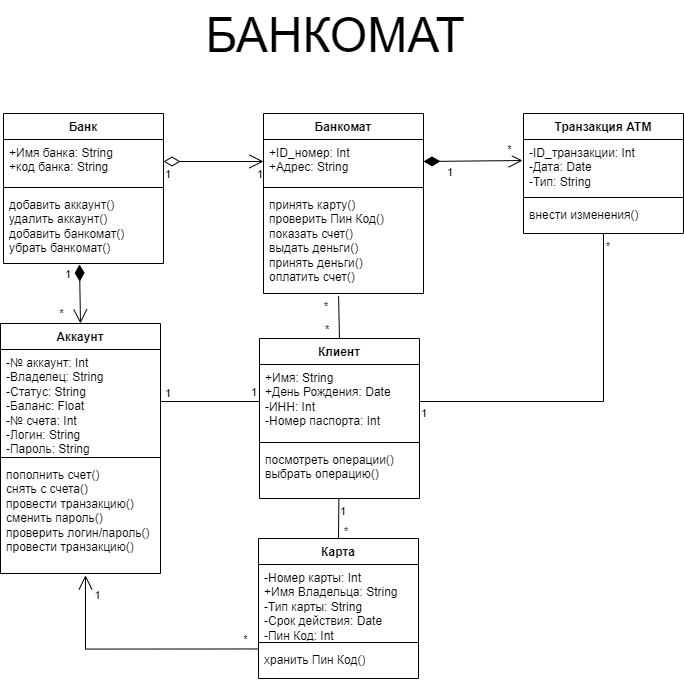

The diagram above was exported from draw.io. Its source (the exported page's mxGraphModel, read from the mxfile embedded in the PNG):
<mxGraphModel dx="2436" dy="1064" grid="1" gridSize="10" guides="1" tooltips="1" connect="1" arrows="1" fold="1" page="1" pageScale="1" pageWidth="827" pageHeight="1169" math="0" shadow="0">
  <root>
    <mxCell id="0" />
    <mxCell id="1" parent="0" />
    <mxCell id="-45OzyQWN66w6zf-U1A0-1" value="&lt;span style=&quot;font-size: 48px;&quot;&gt;БАНКОМАТ&lt;/span&gt;" style="text;html=1;align=center;verticalAlign=middle;whiteSpace=wrap;rounded=0;" vertex="1" parent="1">
      <mxGeometry x="200" y="50" width="410" height="70" as="geometry" />
    </mxCell>
    <mxCell id="-45OzyQWN66w6zf-U1A0-2" value="Клиент" style="swimlane;fontStyle=1;align=center;verticalAlign=top;childLayout=stackLayout;horizontal=1;startSize=26;horizontalStack=0;resizeParent=1;resizeParentMax=0;resizeLast=0;collapsible=1;marginBottom=0;whiteSpace=wrap;html=1;" vertex="1" parent="1">
      <mxGeometry x="329" y="388" width="160" height="160" as="geometry" />
    </mxCell>
    <mxCell id="-45OzyQWN66w6zf-U1A0-3" value="+Имя: String&lt;div&gt;+День Рождения: Date&lt;/div&gt;&lt;div&gt;-ИНН: Int&lt;/div&gt;&lt;div&gt;-Номер паспорта: Int&lt;/div&gt;" style="text;strokeColor=none;fillColor=none;align=left;verticalAlign=top;spacingLeft=4;spacingRight=4;overflow=hidden;rotatable=0;points=[[0,0.5],[1,0.5]];portConstraint=eastwest;whiteSpace=wrap;html=1;" vertex="1" parent="-45OzyQWN66w6zf-U1A0-2">
      <mxGeometry y="26" width="160" height="74" as="geometry" />
    </mxCell>
    <mxCell id="-45OzyQWN66w6zf-U1A0-4" value="" style="line;strokeWidth=1;fillColor=none;align=left;verticalAlign=middle;spacingTop=-1;spacingLeft=3;spacingRight=3;rotatable=0;labelPosition=right;points=[];portConstraint=eastwest;strokeColor=inherit;" vertex="1" parent="-45OzyQWN66w6zf-U1A0-2">
      <mxGeometry y="100" width="160" height="8" as="geometry" />
    </mxCell>
    <mxCell id="-45OzyQWN66w6zf-U1A0-5" value="посмотреть операции()&lt;div&gt;выбрать операцию()&lt;/div&gt;" style="text;strokeColor=none;fillColor=none;align=left;verticalAlign=top;spacingLeft=4;spacingRight=4;overflow=hidden;rotatable=0;points=[[0,0.5],[1,0.5]];portConstraint=eastwest;whiteSpace=wrap;html=1;" vertex="1" parent="-45OzyQWN66w6zf-U1A0-2">
      <mxGeometry y="108" width="160" height="52" as="geometry" />
    </mxCell>
    <mxCell id="-45OzyQWN66w6zf-U1A0-6" value="Банкомат" style="swimlane;fontStyle=1;align=center;verticalAlign=top;childLayout=stackLayout;horizontal=1;startSize=26;horizontalStack=0;resizeParent=1;resizeParentMax=0;resizeLast=0;collapsible=1;marginBottom=0;whiteSpace=wrap;html=1;" vertex="1" parent="1">
      <mxGeometry x="333" y="163" width="160" height="180" as="geometry" />
    </mxCell>
    <mxCell id="-45OzyQWN66w6zf-U1A0-7" value="+ID_номер: Int&lt;div&gt;+Адрес: String&lt;/div&gt;" style="text;strokeColor=none;fillColor=none;align=left;verticalAlign=top;spacingLeft=4;spacingRight=4;overflow=hidden;rotatable=0;points=[[0,0.5],[1,0.5]];portConstraint=eastwest;whiteSpace=wrap;html=1;" vertex="1" parent="-45OzyQWN66w6zf-U1A0-6">
      <mxGeometry y="26" width="160" height="44" as="geometry" />
    </mxCell>
    <mxCell id="-45OzyQWN66w6zf-U1A0-8" value="" style="line;strokeWidth=1;fillColor=none;align=left;verticalAlign=middle;spacingTop=-1;spacingLeft=3;spacingRight=3;rotatable=0;labelPosition=right;points=[];portConstraint=eastwest;strokeColor=inherit;" vertex="1" parent="-45OzyQWN66w6zf-U1A0-6">
      <mxGeometry y="70" width="160" height="8" as="geometry" />
    </mxCell>
    <mxCell id="-45OzyQWN66w6zf-U1A0-9" value="&lt;div&gt;принять карту()&amp;nbsp;&lt;/div&gt;&lt;div&gt;проверить Пин Код()&lt;/div&gt;&lt;div&gt;показать счет()&lt;/div&gt;&lt;div&gt;выдать деньги()&lt;/div&gt;&lt;div&gt;принять деньги()&lt;br&gt;&lt;/div&gt;&lt;div&gt;оплатить счет()&lt;/div&gt;&lt;div&gt;&lt;div&gt;&lt;br&gt;&lt;/div&gt;&lt;/div&gt;" style="text;strokeColor=none;fillColor=none;align=left;verticalAlign=top;spacingLeft=4;spacingRight=4;overflow=hidden;rotatable=0;points=[[0,0.5],[1,0.5]];portConstraint=eastwest;whiteSpace=wrap;html=1;" vertex="1" parent="-45OzyQWN66w6zf-U1A0-6">
      <mxGeometry y="78" width="160" height="102" as="geometry" />
    </mxCell>
    <mxCell id="-45OzyQWN66w6zf-U1A0-10" value="Банк" style="swimlane;fontStyle=1;align=center;verticalAlign=top;childLayout=stackLayout;horizontal=1;startSize=26;horizontalStack=0;resizeParent=1;resizeParentMax=0;resizeLast=0;collapsible=1;marginBottom=0;whiteSpace=wrap;html=1;" vertex="1" parent="1">
      <mxGeometry x="73" y="163" width="160" height="150" as="geometry" />
    </mxCell>
    <mxCell id="-45OzyQWN66w6zf-U1A0-11" value="+Имя банка: String&lt;div&gt;+код банка: String&lt;/div&gt;" style="text;strokeColor=none;fillColor=none;align=left;verticalAlign=top;spacingLeft=4;spacingRight=4;overflow=hidden;rotatable=0;points=[[0,0.5],[1,0.5]];portConstraint=eastwest;whiteSpace=wrap;html=1;" vertex="1" parent="-45OzyQWN66w6zf-U1A0-10">
      <mxGeometry y="26" width="160" height="44" as="geometry" />
    </mxCell>
    <mxCell id="-45OzyQWN66w6zf-U1A0-12" value="" style="line;strokeWidth=1;fillColor=none;align=left;verticalAlign=middle;spacingTop=-1;spacingLeft=3;spacingRight=3;rotatable=0;labelPosition=right;points=[];portConstraint=eastwest;strokeColor=inherit;" vertex="1" parent="-45OzyQWN66w6zf-U1A0-10">
      <mxGeometry y="70" width="160" height="8" as="geometry" />
    </mxCell>
    <mxCell id="-45OzyQWN66w6zf-U1A0-13" value="&lt;div&gt;&lt;span style=&quot;background-color: initial;&quot;&gt;добавить аккаунт()&lt;/span&gt;&lt;br&gt;&lt;/div&gt;&lt;div&gt;удалить аккаунт()&lt;/div&gt;&lt;div&gt;добавить банкомат()&lt;/div&gt;&lt;div&gt;убрать банкомат()&lt;/div&gt;" style="text;strokeColor=none;fillColor=none;align=left;verticalAlign=top;spacingLeft=4;spacingRight=4;overflow=hidden;rotatable=0;points=[[0,0.5],[1,0.5]];portConstraint=eastwest;whiteSpace=wrap;html=1;" vertex="1" parent="-45OzyQWN66w6zf-U1A0-10">
      <mxGeometry y="78" width="160" height="72" as="geometry" />
    </mxCell>
    <mxCell id="-45OzyQWN66w6zf-U1A0-14" value="Аккаунт" style="swimlane;fontStyle=1;align=center;verticalAlign=top;childLayout=stackLayout;horizontal=1;startSize=26;horizontalStack=0;resizeParent=1;resizeParentMax=0;resizeLast=0;collapsible=1;marginBottom=0;whiteSpace=wrap;html=1;" vertex="1" parent="1">
      <mxGeometry x="70" y="373" width="160" height="250" as="geometry" />
    </mxCell>
    <mxCell id="-45OzyQWN66w6zf-U1A0-15" value="-№ аккаунт: Int&lt;div&gt;-Владелец: String&lt;br&gt;&lt;div&gt;-Статус: String&lt;/div&gt;&lt;div&gt;-Баланс: Float&lt;/div&gt;&lt;div&gt;-№ счета: Int&lt;/div&gt;&lt;/div&gt;&lt;div&gt;-Логин: String&lt;/div&gt;&lt;div&gt;-Пароль: String&lt;/div&gt;&lt;div&gt;&lt;br&gt;&lt;/div&gt;&lt;div&gt;&lt;br&gt;&lt;/div&gt;" style="text;strokeColor=none;fillColor=none;align=left;verticalAlign=top;spacingLeft=4;spacingRight=4;overflow=hidden;rotatable=0;points=[[0,0.5],[1,0.5]];portConstraint=eastwest;whiteSpace=wrap;html=1;" vertex="1" parent="-45OzyQWN66w6zf-U1A0-14">
      <mxGeometry y="26" width="160" height="104" as="geometry" />
    </mxCell>
    <mxCell id="-45OzyQWN66w6zf-U1A0-16" value="" style="line;strokeWidth=1;fillColor=none;align=left;verticalAlign=middle;spacingTop=-1;spacingLeft=3;spacingRight=3;rotatable=0;labelPosition=right;points=[];portConstraint=eastwest;strokeColor=inherit;" vertex="1" parent="-45OzyQWN66w6zf-U1A0-14">
      <mxGeometry y="130" width="160" height="8" as="geometry" />
    </mxCell>
    <mxCell id="-45OzyQWN66w6zf-U1A0-17" value="пополнить счет()&lt;div&gt;снять с счета()&lt;/div&gt;&lt;div&gt;провести транзакцию()&lt;/div&gt;&lt;div&gt;сменить пароль()&lt;/div&gt;&lt;div&gt;проверить логин/пароль()&lt;/div&gt;&lt;div&gt;провести транзакцию()&lt;/div&gt;" style="text;strokeColor=none;fillColor=none;align=left;verticalAlign=top;spacingLeft=4;spacingRight=4;overflow=hidden;rotatable=0;points=[[0,0.5],[1,0.5]];portConstraint=eastwest;whiteSpace=wrap;html=1;" vertex="1" parent="-45OzyQWN66w6zf-U1A0-14">
      <mxGeometry y="138" width="160" height="112" as="geometry" />
    </mxCell>
    <mxCell id="-45OzyQWN66w6zf-U1A0-18" value="Карта" style="swimlane;fontStyle=1;align=center;verticalAlign=top;childLayout=stackLayout;horizontal=1;startSize=26;horizontalStack=0;resizeParent=1;resizeParentMax=0;resizeLast=0;collapsible=1;marginBottom=0;whiteSpace=wrap;html=1;" vertex="1" parent="1">
      <mxGeometry x="328" y="588" width="160" height="140" as="geometry" />
    </mxCell>
    <mxCell id="-45OzyQWN66w6zf-U1A0-19" value="-Номер карты: Int&lt;div&gt;+Имя Владельца: String&lt;/div&gt;&lt;div&gt;-Тип карты: String&lt;/div&gt;&lt;div&gt;-Срок действия: Date&lt;/div&gt;&lt;div&gt;-Пин Код: Int&lt;/div&gt;" style="text;strokeColor=none;fillColor=none;align=left;verticalAlign=top;spacingLeft=4;spacingRight=4;overflow=hidden;rotatable=0;points=[[0,0.5],[1,0.5]];portConstraint=eastwest;whiteSpace=wrap;html=1;" vertex="1" parent="-45OzyQWN66w6zf-U1A0-18">
      <mxGeometry y="26" width="160" height="74" as="geometry" />
    </mxCell>
    <mxCell id="-45OzyQWN66w6zf-U1A0-20" value="" style="line;strokeWidth=1;fillColor=none;align=left;verticalAlign=middle;spacingTop=-1;spacingLeft=3;spacingRight=3;rotatable=0;labelPosition=right;points=[];portConstraint=eastwest;strokeColor=inherit;" vertex="1" parent="-45OzyQWN66w6zf-U1A0-18">
      <mxGeometry y="100" width="160" height="8" as="geometry" />
    </mxCell>
    <mxCell id="-45OzyQWN66w6zf-U1A0-21" value="хранить Пин Код()" style="text;strokeColor=none;fillColor=none;align=left;verticalAlign=top;spacingLeft=4;spacingRight=4;overflow=hidden;rotatable=0;points=[[0,0.5],[1,0.5]];portConstraint=eastwest;whiteSpace=wrap;html=1;" vertex="1" parent="-45OzyQWN66w6zf-U1A0-18">
      <mxGeometry y="108" width="160" height="32" as="geometry" />
    </mxCell>
    <mxCell id="-45OzyQWN66w6zf-U1A0-22" value="Транзакция ATM" style="swimlane;fontStyle=1;align=center;verticalAlign=top;childLayout=stackLayout;horizontal=1;startSize=26;horizontalStack=0;resizeParent=1;resizeParentMax=0;resizeLast=0;collapsible=1;marginBottom=0;whiteSpace=wrap;html=1;" vertex="1" parent="1">
      <mxGeometry x="593" y="163" width="160" height="120" as="geometry" />
    </mxCell>
    <mxCell id="-45OzyQWN66w6zf-U1A0-23" value="-ID_транзакции: Int&lt;div&gt;-Дата: Date&lt;/div&gt;&lt;div&gt;-Тип: String&lt;/div&gt;&lt;div&gt;&lt;br&gt;&lt;/div&gt;" style="text;strokeColor=none;fillColor=none;align=left;verticalAlign=top;spacingLeft=4;spacingRight=4;overflow=hidden;rotatable=0;points=[[0,0.5],[1,0.5]];portConstraint=eastwest;whiteSpace=wrap;html=1;" vertex="1" parent="-45OzyQWN66w6zf-U1A0-22">
      <mxGeometry y="26" width="160" height="54" as="geometry" />
    </mxCell>
    <mxCell id="cZx50euG2UURft9OCrgw-5" value="" style="line;strokeWidth=1;fillColor=none;align=left;verticalAlign=middle;spacingTop=-1;spacingLeft=3;spacingRight=3;rotatable=0;labelPosition=right;points=[];portConstraint=eastwest;strokeColor=inherit;" vertex="1" parent="-45OzyQWN66w6zf-U1A0-22">
      <mxGeometry y="80" width="160" height="8" as="geometry" />
    </mxCell>
    <mxCell id="-45OzyQWN66w6zf-U1A0-25" value="внести изменения()" style="text;strokeColor=none;fillColor=none;align=left;verticalAlign=top;spacingLeft=4;spacingRight=4;overflow=hidden;rotatable=0;points=[[0,0.5],[1,0.5]];portConstraint=eastwest;whiteSpace=wrap;html=1;" vertex="1" parent="-45OzyQWN66w6zf-U1A0-22">
      <mxGeometry y="88" width="160" height="32" as="geometry" />
    </mxCell>
    <mxCell id="-45OzyQWN66w6zf-U1A0-26" value="" style="endArrow=none;html=1;rounded=0;entryX=0.5;entryY=0;entryDx=0;entryDy=0;exitX=0.496;exitY=1.009;exitDx=0;exitDy=0;exitPerimeter=0;" edge="1" parent="1" source="-45OzyQWN66w6zf-U1A0-5" target="-45OzyQWN66w6zf-U1A0-18">
      <mxGeometry relative="1" as="geometry">
        <mxPoint x="403" y="583" as="sourcePoint" />
        <mxPoint x="493" y="613" as="targetPoint" />
      </mxGeometry>
    </mxCell>
    <mxCell id="-45OzyQWN66w6zf-U1A0-27" value="1" style="edgeLabel;resizable=0;html=1;align=left;verticalAlign=bottom;" connectable="0" vertex="1" parent="-45OzyQWN66w6zf-U1A0-26">
      <mxGeometry x="-1" relative="1" as="geometry">
        <mxPoint y="20" as="offset" />
      </mxGeometry>
    </mxCell>
    <mxCell id="-45OzyQWN66w6zf-U1A0-28" value="*" style="edgeLabel;resizable=0;html=1;align=right;verticalAlign=bottom;" connectable="0" vertex="1" parent="-45OzyQWN66w6zf-U1A0-26">
      <mxGeometry x="1" relative="1" as="geometry">
        <mxPoint x="10" as="offset" />
      </mxGeometry>
    </mxCell>
    <mxCell id="Fp6yzStAR0o7U6Pj_wvy-3" value="" style="endArrow=open;endFill=1;endSize=12;html=1;rounded=0;exitX=-0.003;exitY=0.077;exitDx=0;exitDy=0;exitPerimeter=0;entryX=0.534;entryY=1.016;entryDx=0;entryDy=0;entryPerimeter=0;edgeStyle=orthogonalEdgeStyle;" edge="1" parent="1" source="-45OzyQWN66w6zf-U1A0-21" target="-45OzyQWN66w6zf-U1A0-17">
      <mxGeometry width="160" relative="1" as="geometry">
        <mxPoint x="313" y="543" as="sourcePoint" />
        <mxPoint x="133" y="563" as="targetPoint" />
        <Array as="points">
          <mxPoint x="155" y="699" />
          <mxPoint x="155" y="625" />
        </Array>
      </mxGeometry>
    </mxCell>
    <mxCell id="Fp6yzStAR0o7U6Pj_wvy-11" value="*" style="edgeLabel;html=1;align=center;verticalAlign=middle;resizable=0;points=[];" vertex="1" connectable="0" parent="Fp6yzStAR0o7U6Pj_wvy-3">
      <mxGeometry x="-0.6705" y="3" relative="1" as="geometry">
        <mxPoint x="27" y="-13" as="offset" />
      </mxGeometry>
    </mxCell>
    <mxCell id="Fp6yzStAR0o7U6Pj_wvy-12" value="1" style="edgeLabel;html=1;align=center;verticalAlign=middle;resizable=0;points=[];" vertex="1" connectable="0" parent="Fp6yzStAR0o7U6Pj_wvy-3">
      <mxGeometry x="0.8387" y="-2" relative="1" as="geometry">
        <mxPoint x="9" as="offset" />
      </mxGeometry>
    </mxCell>
    <mxCell id="Fp6yzStAR0o7U6Pj_wvy-4" value="1" style="endArrow=open;html=1;endSize=12;startArrow=diamondThin;startSize=14;startFill=1;align=left;verticalAlign=bottom;rounded=0;entryX=0.5;entryY=0;entryDx=0;entryDy=0;exitX=0.475;exitY=1.014;exitDx=0;exitDy=0;exitPerimeter=0;" edge="1" parent="1" source="-45OzyQWN66w6zf-U1A0-13" target="-45OzyQWN66w6zf-U1A0-14">
      <mxGeometry x="-0.3655" y="-16" relative="1" as="geometry">
        <mxPoint x="133" y="313" as="sourcePoint" />
        <mxPoint x="153" y="343" as="targetPoint" />
        <mxPoint as="offset" />
      </mxGeometry>
    </mxCell>
    <mxCell id="cZx50euG2UURft9OCrgw-4" value="*" style="edgeLabel;html=1;align=center;verticalAlign=middle;resizable=0;points=[];" vertex="1" connectable="0" parent="Fp6yzStAR0o7U6Pj_wvy-4">
      <mxGeometry x="0.5464" y="-3" relative="1" as="geometry">
        <mxPoint x="-16" y="3" as="offset" />
      </mxGeometry>
    </mxCell>
    <mxCell id="Fp6yzStAR0o7U6Pj_wvy-6" value="" style="endArrow=none;html=1;rounded=0;exitX=0.5;exitY=0;exitDx=0;exitDy=0;entryX=0.469;entryY=1.024;entryDx=0;entryDy=0;entryPerimeter=0;" edge="1" parent="1" source="-45OzyQWN66w6zf-U1A0-2" target="-45OzyQWN66w6zf-U1A0-9">
      <mxGeometry relative="1" as="geometry">
        <mxPoint x="412" y="574" as="sourcePoint" />
        <mxPoint x="543" y="333" as="targetPoint" />
      </mxGeometry>
    </mxCell>
    <mxCell id="Fp6yzStAR0o7U6Pj_wvy-7" value="*" style="edgeLabel;resizable=0;html=1;align=left;verticalAlign=bottom;" connectable="0" vertex="1" parent="Fp6yzStAR0o7U6Pj_wvy-6">
      <mxGeometry x="-1" relative="1" as="geometry">
        <mxPoint x="-16" y="-1" as="offset" />
      </mxGeometry>
    </mxCell>
    <mxCell id="Fp6yzStAR0o7U6Pj_wvy-8" value="*" style="edgeLabel;resizable=0;html=1;align=right;verticalAlign=bottom;" connectable="0" vertex="1" parent="Fp6yzStAR0o7U6Pj_wvy-6">
      <mxGeometry x="1" relative="1" as="geometry">
        <mxPoint x="-10" y="18" as="offset" />
      </mxGeometry>
    </mxCell>
    <mxCell id="cZx50euG2UURft9OCrgw-1" value="" style="endArrow=none;html=1;rounded=0;entryX=1;entryY=0.5;entryDx=0;entryDy=0;exitX=0;exitY=0.5;exitDx=0;exitDy=0;" edge="1" parent="1" source="-45OzyQWN66w6zf-U1A0-3" target="-45OzyQWN66w6zf-U1A0-15">
      <mxGeometry relative="1" as="geometry">
        <mxPoint x="412" y="620" as="sourcePoint" />
        <mxPoint x="413" y="703" as="targetPoint" />
      </mxGeometry>
    </mxCell>
    <mxCell id="cZx50euG2UURft9OCrgw-2" value="1" style="edgeLabel;resizable=0;html=1;align=left;verticalAlign=bottom;" connectable="0" vertex="1" parent="cZx50euG2UURft9OCrgw-1">
      <mxGeometry x="-1" relative="1" as="geometry">
        <mxPoint x="-10" y="-1" as="offset" />
      </mxGeometry>
    </mxCell>
    <mxCell id="cZx50euG2UURft9OCrgw-3" value="1" style="edgeLabel;resizable=0;html=1;align=right;verticalAlign=bottom;" connectable="0" vertex="1" parent="cZx50euG2UURft9OCrgw-1">
      <mxGeometry x="1" relative="1" as="geometry">
        <mxPoint x="10" as="offset" />
      </mxGeometry>
    </mxCell>
    <mxCell id="cZx50euG2UURft9OCrgw-7" value="" style="endArrow=open;html=1;endSize=12;startArrow=diamondThin;startSize=14;startFill=0;rounded=0;entryX=0;entryY=0.5;entryDx=0;entryDy=0;exitX=1;exitY=0.5;exitDx=0;exitDy=0;" edge="1" parent="1" source="-45OzyQWN66w6zf-U1A0-11" target="-45OzyQWN66w6zf-U1A0-7">
      <mxGeometry x="-1" y="179" relative="1" as="geometry">
        <mxPoint x="243" y="223" as="sourcePoint" />
        <mxPoint x="393" y="213" as="targetPoint" />
        <mxPoint x="-80" y="19" as="offset" />
      </mxGeometry>
    </mxCell>
    <mxCell id="cZx50euG2UURft9OCrgw-8" value="1" style="edgeLabel;resizable=0;html=1;align=left;verticalAlign=top;" connectable="0" vertex="1" parent="cZx50euG2UURft9OCrgw-7">
      <mxGeometry x="-1" relative="1" as="geometry" />
    </mxCell>
    <mxCell id="cZx50euG2UURft9OCrgw-9" value="1" style="edgeLabel;resizable=0;html=1;align=right;verticalAlign=top;" connectable="0" vertex="1" parent="cZx50euG2UURft9OCrgw-7">
      <mxGeometry x="1" relative="1" as="geometry" />
    </mxCell>
    <mxCell id="Fp6yzStAR0o7U6Pj_wvy-5" value="1" style="endArrow=open;html=1;endSize=12;startArrow=diamondThin;startSize=14;startFill=1;align=left;verticalAlign=bottom;rounded=0;exitX=1;exitY=0.5;exitDx=0;exitDy=0;entryX=-0.006;entryY=0.389;entryDx=0;entryDy=0;entryPerimeter=0;" edge="1" parent="1" source="-45OzyQWN66w6zf-U1A0-7" target="-45OzyQWN66w6zf-U1A0-23">
      <mxGeometry x="-0.577" y="-20" relative="1" as="geometry">
        <mxPoint x="313" y="243" as="sourcePoint" />
        <mxPoint x="573" y="211" as="targetPoint" />
        <mxPoint as="offset" />
      </mxGeometry>
    </mxCell>
    <mxCell id="Fp6yzStAR0o7U6Pj_wvy-9" value="*" style="edgeLabel;html=1;align=center;verticalAlign=middle;resizable=0;points=[];" vertex="1" connectable="0" parent="Fp6yzStAR0o7U6Pj_wvy-5">
      <mxGeometry x="0.89" y="-4" relative="1" as="geometry">
        <mxPoint x="-9" y="-16" as="offset" />
      </mxGeometry>
    </mxCell>
    <mxCell id="cZx50euG2UURft9OCrgw-10" value="" style="endArrow=none;html=1;rounded=0;exitX=1;exitY=0.5;exitDx=0;exitDy=0;edgeStyle=orthogonalEdgeStyle;" edge="1" parent="1" source="-45OzyQWN66w6zf-U1A0-3" target="-45OzyQWN66w6zf-U1A0-25">
      <mxGeometry relative="1" as="geometry">
        <mxPoint x="553" y="563" as="sourcePoint" />
        <mxPoint x="554" y="642" as="targetPoint" />
        <Array as="points">
          <mxPoint x="673" y="451" />
        </Array>
      </mxGeometry>
    </mxCell>
    <mxCell id="cZx50euG2UURft9OCrgw-11" value="1" style="edgeLabel;resizable=0;html=1;align=left;verticalAlign=bottom;" connectable="0" vertex="1" parent="cZx50euG2UURft9OCrgw-10">
      <mxGeometry x="-1" relative="1" as="geometry">
        <mxPoint y="20" as="offset" />
      </mxGeometry>
    </mxCell>
    <mxCell id="cZx50euG2UURft9OCrgw-12" value="*" style="edgeLabel;resizable=0;html=1;align=right;verticalAlign=bottom;" connectable="0" vertex="1" parent="cZx50euG2UURft9OCrgw-10">
      <mxGeometry x="1" relative="1" as="geometry">
        <mxPoint x="7" y="20" as="offset" />
      </mxGeometry>
    </mxCell>
  </root>
</mxGraphModel>